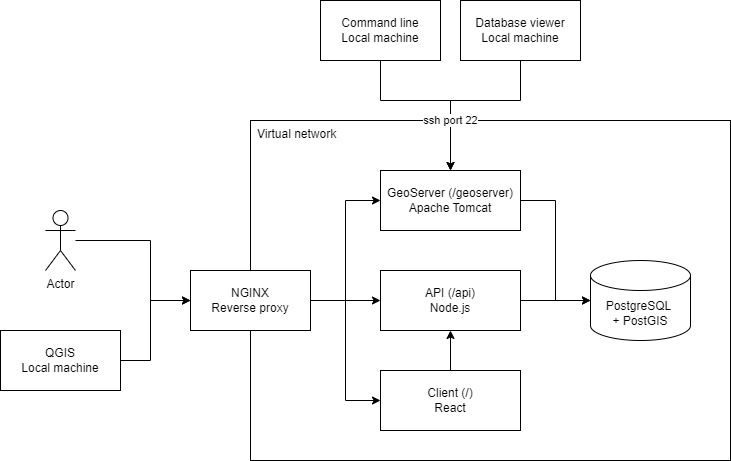

The diagram above was exported from draw.io. Its source (the exported page's mxGraphModel, read from the mxfile embedded in the PNG):
<mxGraphModel dx="1426" dy="757" grid="1" gridSize="10" guides="1" tooltips="1" connect="1" arrows="1" fold="1" page="1" pageScale="1" pageWidth="850" pageHeight="1100" math="0" shadow="0">
  <root>
    <mxCell id="0" />
    <mxCell id="1" parent="0" />
    <mxCell id="hUenP4PjnOrzFCNMsYbE-26" value="Virtual network" style="rounded=0;whiteSpace=wrap;html=1;align=left;verticalAlign=top;spacingRight=0;spacingLeft=5;" parent="1" vertex="1">
      <mxGeometry x="320" y="180" width="480" height="340" as="geometry" />
    </mxCell>
    <mxCell id="hUenP4PjnOrzFCNMsYbE-7" style="edgeStyle=orthogonalEdgeStyle;rounded=0;orthogonalLoop=1;jettySize=auto;html=1;exitX=1;exitY=0.5;exitDx=0;exitDy=0;entryX=0;entryY=0.5;entryDx=0;entryDy=0;" parent="1" source="hUenP4PjnOrzFCNMsYbE-1" target="hUenP4PjnOrzFCNMsYbE-3" edge="1">
      <mxGeometry relative="1" as="geometry" />
    </mxCell>
    <mxCell id="hUenP4PjnOrzFCNMsYbE-14" style="edgeStyle=orthogonalEdgeStyle;rounded=0;orthogonalLoop=1;jettySize=auto;html=1;entryX=0;entryY=0.5;entryDx=0;entryDy=0;" parent="1" source="hUenP4PjnOrzFCNMsYbE-1" target="hUenP4PjnOrzFCNMsYbE-13" edge="1">
      <mxGeometry relative="1" as="geometry" />
    </mxCell>
    <mxCell id="5" style="edgeStyle=orthogonalEdgeStyle;rounded=0;html=1;exitX=1;exitY=0.5;exitDx=0;exitDy=0;entryX=0;entryY=0.5;entryDx=0;entryDy=0;" parent="1" source="hUenP4PjnOrzFCNMsYbE-1" target="hUenP4PjnOrzFCNMsYbE-16" edge="1">
      <mxGeometry relative="1" as="geometry" />
    </mxCell>
    <mxCell id="hUenP4PjnOrzFCNMsYbE-1" value="NGINX&lt;br&gt;Reverse proxy" style="rounded=0;whiteSpace=wrap;html=1;" parent="1" vertex="1">
      <mxGeometry x="260" y="330" width="120" height="60" as="geometry" />
    </mxCell>
    <mxCell id="hUenP4PjnOrzFCNMsYbE-2" value="PostgreSQL&amp;nbsp;&lt;div&gt;+ PostGIS&lt;/div&gt;" style="shape=cylinder3;whiteSpace=wrap;html=1;boundedLbl=1;backgroundOutline=1;size=15;" parent="1" vertex="1">
      <mxGeometry x="660" y="320" width="100" height="80" as="geometry" />
    </mxCell>
    <mxCell id="hUenP4PjnOrzFCNMsYbE-12" style="edgeStyle=orthogonalEdgeStyle;rounded=0;orthogonalLoop=1;jettySize=auto;html=1;entryX=0;entryY=0.5;entryDx=0;entryDy=0;entryPerimeter=0;" parent="1" source="hUenP4PjnOrzFCNMsYbE-3" target="hUenP4PjnOrzFCNMsYbE-2" edge="1">
      <mxGeometry relative="1" as="geometry" />
    </mxCell>
    <mxCell id="hUenP4PjnOrzFCNMsYbE-3" value="GeoServer (/geoserver)&lt;div&gt;Apache Tomcat&lt;/div&gt;" style="rounded=0;whiteSpace=wrap;html=1;" parent="1" vertex="1">
      <mxGeometry x="450" y="230" width="140" height="60" as="geometry" />
    </mxCell>
    <mxCell id="hUenP4PjnOrzFCNMsYbE-15" style="edgeStyle=orthogonalEdgeStyle;rounded=0;orthogonalLoop=1;jettySize=auto;html=1;exitX=1;exitY=0.5;exitDx=0;exitDy=0;entryX=0;entryY=0.5;entryDx=0;entryDy=0;entryPerimeter=0;" parent="1" source="hUenP4PjnOrzFCNMsYbE-13" target="hUenP4PjnOrzFCNMsYbE-2" edge="1">
      <mxGeometry relative="1" as="geometry" />
    </mxCell>
    <mxCell id="hUenP4PjnOrzFCNMsYbE-13" value="API (/api)&lt;div&gt;Node.js&lt;/div&gt;" style="rounded=0;whiteSpace=wrap;html=1;" parent="1" vertex="1">
      <mxGeometry x="450" y="330" width="140" height="60" as="geometry" />
    </mxCell>
    <mxCell id="6" style="edgeStyle=orthogonalEdgeStyle;html=1;exitX=0.5;exitY=0;exitDx=0;exitDy=0;entryX=0.5;entryY=1;entryDx=0;entryDy=0;" parent="1" source="hUenP4PjnOrzFCNMsYbE-16" target="hUenP4PjnOrzFCNMsYbE-13" edge="1">
      <mxGeometry relative="1" as="geometry" />
    </mxCell>
    <mxCell id="hUenP4PjnOrzFCNMsYbE-16" value="Client (/)&lt;div&gt;React&lt;/div&gt;" style="rounded=0;whiteSpace=wrap;html=1;" parent="1" vertex="1">
      <mxGeometry x="450" y="430" width="140" height="60" as="geometry" />
    </mxCell>
    <mxCell id="17" style="edgeStyle=orthogonalEdgeStyle;rounded=0;html=1;entryX=0.5;entryY=0;entryDx=0;entryDy=0;" parent="1" source="hUenP4PjnOrzFCNMsYbE-17" target="hUenP4PjnOrzFCNMsYbE-3" edge="1">
      <mxGeometry relative="1" as="geometry">
        <Array as="points">
          <mxPoint x="590" y="160" />
          <mxPoint x="520" y="160" />
        </Array>
      </mxGeometry>
    </mxCell>
    <mxCell id="hUenP4PjnOrzFCNMsYbE-17" value="Database viewer&lt;br&gt;Local machine" style="rounded=0;whiteSpace=wrap;html=1;" parent="1" vertex="1">
      <mxGeometry x="530" y="60" width="120" height="60" as="geometry" />
    </mxCell>
    <mxCell id="13" style="edgeStyle=orthogonalEdgeStyle;rounded=0;html=1;exitX=1;exitY=0.5;exitDx=0;exitDy=0;entryX=0;entryY=0.5;entryDx=0;entryDy=0;" parent="1" source="hUenP4PjnOrzFCNMsYbE-28" target="hUenP4PjnOrzFCNMsYbE-1" edge="1">
      <mxGeometry relative="1" as="geometry">
        <Array as="points">
          <mxPoint x="220" y="420" />
          <mxPoint x="220" y="360" />
        </Array>
      </mxGeometry>
    </mxCell>
    <mxCell id="hUenP4PjnOrzFCNMsYbE-28" value="QGIS&lt;br&gt;Local machine" style="rounded=0;whiteSpace=wrap;html=1;" parent="1" vertex="1">
      <mxGeometry x="70" y="390" width="120" height="60" as="geometry" />
    </mxCell>
    <mxCell id="18" value="ssh port 22" style="edgeStyle=orthogonalEdgeStyle;rounded=0;html=1;entryX=0.5;entryY=0;entryDx=0;entryDy=0;" parent="1" source="hUenP4PjnOrzFCNMsYbE-30" target="hUenP4PjnOrzFCNMsYbE-3" edge="1">
      <mxGeometry x="0.4444" relative="1" as="geometry">
        <Array as="points">
          <mxPoint x="450" y="160" />
          <mxPoint x="520" y="160" />
        </Array>
        <mxPoint as="offset" />
      </mxGeometry>
    </mxCell>
    <mxCell id="hUenP4PjnOrzFCNMsYbE-30" value="Command line&lt;br&gt;Local machine" style="rounded=0;whiteSpace=wrap;html=1;" parent="1" vertex="1">
      <mxGeometry x="390" y="60" width="120" height="60" as="geometry" />
    </mxCell>
    <mxCell id="12" style="edgeStyle=orthogonalEdgeStyle;rounded=0;html=1;entryX=0;entryY=0.5;entryDx=0;entryDy=0;" parent="1" source="7" target="hUenP4PjnOrzFCNMsYbE-1" edge="1">
      <mxGeometry relative="1" as="geometry">
        <Array as="points">
          <mxPoint x="220" y="300" />
          <mxPoint x="220" y="360" />
        </Array>
      </mxGeometry>
    </mxCell>
    <mxCell id="7" value="Actor" style="shape=umlActor;verticalLabelPosition=bottom;verticalAlign=top;html=1;outlineConnect=0;" parent="1" vertex="1">
      <mxGeometry x="115" y="270" width="30" height="60" as="geometry" />
    </mxCell>
  </root>
</mxGraphModel>